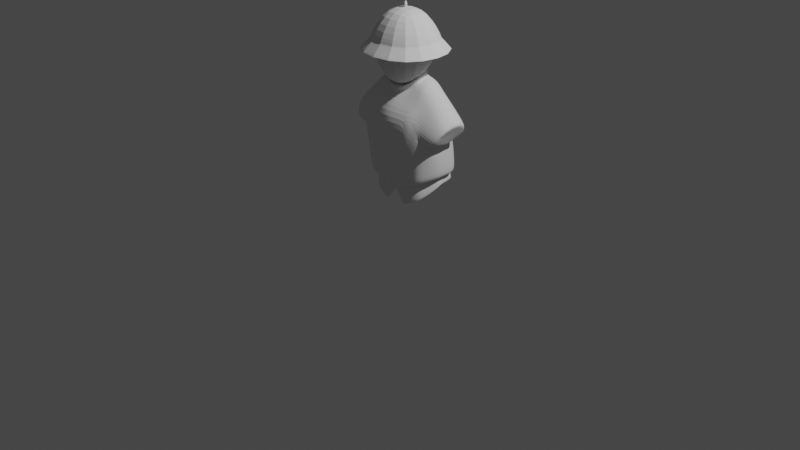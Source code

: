 # Source: blend.blend  (saved by Blender 3.3.6; exported with 4.5.12 LTS)
import bpy
from mathutils import Matrix  # noqa: F401  (used for matrix-valued properties, if any)

bpy.ops.wm.read_factory_settings(use_empty=True)
scene = bpy.context.scene
scene.name = 'Scene'

# ---- collections
col_collection = bpy.data.collections.new('Collection'); scene.collection.children.link(col_collection)

# ---- world
world_world = bpy.data.worlds.new('World'); scene.world = world_world
world_world.use_nodes = True; world_world.node_tree.nodes.clear()
_N = world_world.node_tree.nodes; _L = world_world.node_tree.links
n0 = _N.new('ShaderNodeOutputWorld'); n0.name = 'World Output'; n0.location = (300, 300)
n1 = _N.new('ShaderNodeBackground'); n1.name = 'Background'; n1.location = (10, 300)
n1.inputs[0].default_value = (0.05088, 0.05088, 0.05088, 1.0)
_L.new(n1.outputs[0], n0.inputs[0])
n0.is_active_output = True
world_world.color = (0.05088, 0.05088, 0.05088)
world_world.use_sun_shadow = False
world_world.sun_shadow_jitter_overblur = 0.0

# ---- cameras
cam_camera = bpy.data.cameras.new('Camera')
cam_camera.clip_end = 100.0
cam_camera.ortho_scale = 7.314

# ---- lights
light_light = bpy.data.lights.new('Light', 'POINT')
light_light.transmission_factor = 0.0
light_light.energy = 1000.0
light_light.shadow_soft_size = 0.1
light_light.shadow_maximum_resolution = 0.006
light_light.use_absolute_resolution = True

# ---- meshes
me_cube_001 = bpy.data.meshes.new('Cube.001')
me_cube_001.from_pydata([(-0.3799, -0.2821, 1.858), (-0.1865, -0.09578, 2.18), (-0.3799, 0.4499, 1.858), (-0.1865, 0.2636, 2.18), (0.3799, -0.2821, 1.858), (0.1865, -0.09578, 2.18), (0.3799, 0.4499, 1.858), (0.1865, 0.2636, 2.18), (-0.345, -0.2485, 1.876), (-0.345, 0.4163, 1.876), (0.345, -0.2485, 1.876), (0.345, 0.4163, 1.876), (-0.4907, -0.3889, 1.741), (-0.4907, 0.5567, 1.741), (0.4907, -0.3889, 1.741), (0.4907, 0.5567, 1.741), (-0.4542, -0.3537, 1.76), (-0.4542, 0.5215, 1.76), (0.4542, -0.3537, 1.76), (0.4542, 0.5215, 1.76), (-0.2287, -0.1542, 1.516), (-0.2503, -0.1572, 2.044), (-0.2287, 0.3242, 1.587), (-0.3562, 0.4271, 1.74), (0.2287, -0.1542, 1.516), (0.3562, -0.2618, 1.74), (0.2287, 0.3242, 1.587), (0.3562, 0.4271, 1.74), (-0.1768, 0.1978, 1.48), (-0.1241, -0.0383, 1.398), (-0.3562, -0.2618, 1.74), (-0.2503, 0.325, 2.044), (0.1768, 0.1978, 1.48), (0.2503, 0.325, 2.044), (0.1241, -0.0383, 1.398), (0.2503, -0.1572, 2.044)], [], [(0, 1, 3, 2), (2, 3, 7, 6), (6, 7, 5, 4), (4, 5, 1, 0), (7, 3, 1, 5), (6, 4, 10, 11), (4, 0, 8, 10), (2, 6, 11, 9), (0, 2, 9, 8), (11, 10, 14, 15), (8, 9, 13, 12), (10, 8, 12, 14), (9, 11, 15, 13), (12, 13, 17, 16), (14, 12, 16, 18), (13, 15, 19, 17), (15, 14, 18, 19), (20, 30, 23, 22), (22, 23, 27, 26), (26, 27, 25, 24), (24, 25, 30, 20), (28, 32, 34, 29), (33, 31, 21, 35), (20, 22, 28, 29), (23, 30, 21, 31), (22, 26, 32, 28), (27, 23, 31, 33), (26, 24, 34, 32), (25, 27, 33, 35), (24, 20, 29, 34), (30, 25, 35, 21)])
_uv = me_cube_001.uv_layers.new(name='UVMap')
_uv.uv.foreach_set('vector', [0.2111, 0.7629, 0.105, 0.7101, 0.105, 0.6082, 0.2111, 0.5554, 0.0, 0.5554, 0.105, 0.6102, 0.105, 0.7159, 0.0, 0.7707, 0.3752, 0.7892, 0.2692, 0.7364, 0.2692, 0.6345, 0.3752, 0.5817, 0.6411, 0.3325, 0.7466, 0.3873, 0.7466, 0.493, 0.6411, 0.5478, 0.8201, 0.1949, 0.8201, 0.3006, 0.7181, 0.3006, 0.7181, 0.1949, 0.09569, 0.9778, 0.09569, 0.7707, 0.105, 0.7799, 0.105, 0.968, 0.9744, 0.9581, 0.9744, 0.7427, 0.9852, 0.7526, 0.9852, 0.9482, 0.08418, 0.9861, 0.08418, 0.7707, 0.09386, 0.7806, 0.09386, 0.9762, 0.9852, 0.9498, 0.9852, 0.7427, 0.9945, 0.7526, 0.9945, 0.9407, 0.9263, 0.5607, 0.9263, 0.3723, 0.9787, 0.3325, 0.9787, 0.6005, 0.9183, 0.2283, 0.9183, 0.0398, 0.9707, 0.0, 0.9707, 0.2681, 0.2692, 0.3538, 0.2692, 0.5494, 0.2156, 0.5907, 0.2156, 0.3125, 0.267, 0.632, 0.267, 0.8276, 0.2156, 0.8689, 0.2156, 0.5907, 0.982, 0.2675, 0.982, 0.0, 0.9917, 0.01035, 0.9917, 0.258, 0.9707, 0.2782, 0.9707, 0.0, 0.982, 0.01036, 0.982, 0.2678, 0.9787, 0.6005, 0.9787, 0.3223, 0.9888, 0.3327, 0.9888, 0.5901, 0.9888, 0.5899, 0.9888, 0.3223, 0.9985, 0.3319, 0.9985, 0.5795, 0.7755, 0.5783, 0.8485, 0.5478, 0.8485, 0.7427, 0.793, 0.7142, 0.5252, 0.5117, 0.4786, 0.5478, 0.4786, 0.3459, 0.5252, 0.382, 0.772, 0.02849, 0.8275, 0.0, 0.8275, 0.1949, 0.7545, 0.1644, 0.6928, 0.7136, 0.6233, 0.7497, 0.6233, 0.5478, 0.6928, 0.5839, 0.5713, 0.4969, 0.5713, 0.3967, 0.6411, 0.3967, 0.6411, 0.4969, 0.6155, 0.7125, 0.6155, 0.8544, 0.4786, 0.8544, 0.4786, 0.7125, 0.7755, 0.5783, 0.793, 0.7142, 0.7591, 0.6783, 0.7391, 0.6108, 0.8355, 0.5277, 0.8355, 0.3325, 0.9263, 0.3621, 0.9263, 0.4988, 0.5252, 0.5117, 0.5252, 0.382, 0.5713, 0.3967, 0.5713, 0.4969, 0.3752, 0.7836, 0.3752, 0.5817, 0.4657, 0.6117, 0.4657, 0.7536, 0.772, 0.02849, 0.7545, 0.1644, 0.7181, 0.1319, 0.7381, 0.06439, 0.8275, 0.1953, 0.8275, 0.0, 0.9183, 0.02893, 0.9183, 0.1656, 0.6928, 0.7136, 0.6928, 0.5839, 0.7391, 0.5987, 0.7391, 0.6989, 0.7466, 0.5344, 0.7466, 0.3325, 0.8355, 0.3625, 0.8355, 0.5044])
me_cube_001.update()
me_cylinder_002 = bpy.data.meshes.new('Cylinder.002')
me_cylinder_002.from_pydata([(0.3013, 0.1127, 0.615), (0.04682, -0.06157, 0.432), (0.2584, 0.03391, 0.5682), (0.2126, -0.03449, 0.5235), (0.07134, -0.1273, 0.5173), (0.4394, 0.08445, 0.6331), (0.3153, -0.09588, 0.5955), (0.3724, -0.04559, 0.608), (0.112, 0.4581, 0.563), (0.3054, 0.1821, 0.6545), (0.2155, 0.4251, 0.6127), (0.2849, 0.3191, 0.6455), (0.4341, 0.2305, 0.6357), (0.1503, 0.4922, 0.6138), (0.4065, 0.381, 0.6241), (0.2802, 0.4773, 0.6122), (0.3578, 0.4047, 0.793), (0.4192, 0.266, 0.7906), (0.2744, 0.473, 0.7624), (0.1409, 0.4899, 0.7315), (0.331, -0.1013, 0.7349), (0.09265, -0.1479, 0.6512), (0.3813, -0.05016, 0.7639), (0.4451, 0.06365, 0.7864), (0.323, 0.3923, 0.9508), (0.2631, 0.4597, 0.8674), (0.134, 0.4894, 0.8644), (0.3056, -0.1311, 0.8315), (0.1093, -0.1758, 0.8157), (0.373, -0.0868, 0.8465), (0.325, 0.3943, 1.108), (0.2253, 0.4534, 1.114), (0.1334, 0.4894, 0.9995), (0.2933, -0.1455, 0.9615), (0.1134, -0.188, 0.9549), (0.3804, -0.1059, 0.9557), (0.2744, 0.1161, 1.476), (0.2968, -0.1191, 1.17), (0.2771, 0.03845, 1.435), (0.2824, -0.0298, 1.314), (0.2135, -0.1654, 1.174), (0.2198, 0.09918, 1.488), (0.185, -0.04888, 1.324), (0.218, 0.0274, 1.422), (0.2194, 0.1993, 1.508), (0.1916, 0.4188, 1.31), (0.2007, 0.2815, 1.468), (0.1831, 0.3508, 1.405), (0.2691, 0.3603, 1.299), (0.2721, 0.1954, 1.491), (0.2726, 0.308, 1.38), (0.2715, 0.2632, 1.444), (0.0, -0.1992, 0.9678), (0.0, -0.1259, 0.5138), (0.0, -0.1618, 0.6312), (0.0, -0.1868, 0.8012), (0.0, -0.04058, 0.4102), (0.0, 0.4912, 0.7342), (0.0, 0.4894, 0.8358), (0.0, 0.461, 0.5479), (0.0, 0.4928, 0.6142), (0.0, 0.4894, 0.9818), (0.4324, 0.23, 0.4984), (0.4159, 0.3693, 0.4952), (0.2826, 0.4795, 0.4984), (0.158, 0.495, 0.4852), (0.02851, -0.09188, 0.3223), (0.2819, -0.09818, 0.4466), (0.36, -0.04382, 0.4722), (0.4317, 0.1096, 0.4984), (0.0, 0.4944, 0.48), (0.3765, 0.3109, 0.9541), (0.4109, -0.002316, 0.8508), (0.2034, -0.114, 0.5457), (0.1222, -0.05687, 0.4711), (0.2258, -0.1283, 0.6828), (0.215, -0.1633, 0.8273), (0.2087, -0.1726, 0.9517), (0.1647, -0.1036, 0.4044), (0.1316, 0.4894, 1.114), (0.116, -0.194, 1.177), (0.1805, 0.06051, 1.477), (0.1198, -0.05785, 1.332), (0.1787, 0.0274, 1.422), (0.1805, 0.2188, 1.521), (0.1202, 0.4611, 1.302), (0.1339, 0.2862, 1.477), (0.1213, 0.3877, 1.413), (0.0, 0.4894, 1.114), (0.0, -0.2193, 1.177), (0.0, 0.4611, 1.304), (0.0, 0.302, 1.492), (0.0, 0.392, 1.413), (0.5979, 0.04797, 1.094), (0.6109, 0.1209, 1.12), (0.58, 0.007672, 1.059), (0.5493, -0.02765, 1.003), (0.6095, 0.1944, 1.12), (0.597, 0.2562, 1.098), (0.5816, 0.2939, 1.07), (0.5506, 0.3297, 1.014), (0.5252, 0.01031, 0.9433), (0.5179, 0.2373, 0.9433), (0.511, 0.1788, 0.9129), (0.5114, 0.08231, 0.9073), (0.0, -0.06522, 1.365), (0.1024, 0.01629, 1.399), (0.4195, 0.1614, 0.4133), (0.1235, -0.068, 0.1676), (0.3738, 0.05251, 0.334), (0.3209, -0.0314, 0.2807), (0.2026, 0.5279, 0.3625), (0.4137, 0.2168, 0.4386), (0.3247, 0.4592, 0.4173), (0.3872, 0.3249, 0.4303), (0.0, 0.5587, 0.338), (0.2162, -0.06651, 0.2172), (0.359, 0.1402, 0.4105), (0.1011, -0.02186, 0.266), (0.3114, 0.05909, 0.3608), (0.2648, -0.006341, 0.3165), (0.1736, 0.4573, 0.3561), (0.367, 0.1734, 0.4476), (0.281, 0.4271, 0.4077), (0.3342, 0.3171, 0.4326), (0.0841, -0.03337, 0.2289), (0.0, 0.4737, 0.3432), (0.173, -0.02121, 0.266), (0.3441, 0.04053, 1.374), (0.3205, 0.3565, 1.25), (0.3443, 0.1167, 1.426), (0.3622, -0.0838, 1.13), (0.3324, 0.305, 1.332), (0.3418, -0.02693, 1.265), (0.3411, 0.1943, 1.426), (0.3365, 0.2609, 1.387), (0.2149, 0.02185, 1.552), (0.2149, 0.2547, 1.613), (0.0, 0.3104, 1.58), (0.0, -0.07695, 1.435), (0.1062, -0.06764, 1.444), (0.1559, 0.07176, 1.483), (0.1559, 0.1643, 1.55), (5.754e-18, 0.1804, 1.561), (5.754e-18, 0.0009386, 1.432), (0.1025, 0.007705, 1.437), (0.6137, 0.03071, 1.122), (0.6289, 0.1155, 1.152), (0.5917, -0.01837, 1.08), (0.557, -0.05835, 1.016), (0.6273, 0.2008, 1.151), (0.6128, 0.2727, 1.126), (0.5936, 0.3194, 1.092), (0.5509, 0.3685, 1.015), (0.5268, -0.08005, 0.9433), (0.5029, 0.3188, 0.9433), (0.4052, 0.1933, 0.9207), (0.4055, 0.06772, 0.9164), (-0.3013, 0.1127, 0.615), (-0.04682, -0.06157, 0.432), (-0.2584, 0.03391, 0.5682), (-0.2126, -0.03449, 0.5235), (-0.07134, -0.1273, 0.5173), (-0.4394, 0.08445, 0.6331), (-0.3153, -0.09588, 0.5955), (-0.3724, -0.04559, 0.608), (-0.112, 0.4581, 0.563), (-0.3054, 0.1821, 0.6545), (-0.2155, 0.4251, 0.6127), (-0.2849, 0.3191, 0.6455), (-0.4341, 0.2305, 0.6357), (-0.1503, 0.4922, 0.6138), (-0.4065, 0.381, 0.6241), (-0.2802, 0.4773, 0.6122), (-0.3578, 0.4047, 0.793), (-0.4192, 0.266, 0.7906), (-0.2744, 0.473, 0.7624), (-0.1409, 0.4899, 0.7315), (-0.331, -0.1013, 0.7349), (-0.09265, -0.1479, 0.6512), (-0.3813, -0.05016, 0.7639), (-0.4451, 0.06365, 0.7864), (-0.323, 0.3923, 0.9508), (-0.2631, 0.4597, 0.8674), (-0.134, 0.4894, 0.8644), (-0.3056, -0.1311, 0.8315), (-0.1093, -0.1758, 0.8157), (-0.373, -0.0868, 0.8465), (-0.325, 0.3943, 1.108), (-0.2253, 0.4534, 1.114), (-0.1334, 0.4894, 0.9995), (-0.2933, -0.1455, 0.9615), (-0.1134, -0.188, 0.9549), (-0.3804, -0.1059, 0.9557), (-0.2744, 0.1161, 1.476), (-0.2968, -0.1191, 1.17), (-0.2771, 0.03845, 1.435), (-0.2824, -0.0298, 1.314), (-0.2135, -0.1654, 1.174), (-0.2198, 0.09918, 1.488), (-0.185, -0.04888, 1.324), (-0.218, 0.0274, 1.422), (-0.2194, 0.1993, 1.508), (-0.1916, 0.4188, 1.31), (-0.2007, 0.2815, 1.468), (-0.1831, 0.3508, 1.405), (-0.2691, 0.3603, 1.299), (-0.2721, 0.1954, 1.491), (-0.2726, 0.308, 1.38), (-0.2715, 0.2632, 1.444), (-0.4324, 0.23, 0.4984), (-0.4159, 0.3693, 0.4952), (-0.2826, 0.4795, 0.4984), (-0.158, 0.495, 0.4852), (-0.02851, -0.09188, 0.3223), (-0.2819, -0.09818, 0.4466), (-0.36, -0.04382, 0.4722), (-0.4317, 0.1096, 0.4984), (-0.3765, 0.3109, 0.9541), (-0.4109, -0.002316, 0.8508), (-0.2034, -0.114, 0.5457), (-0.1222, -0.05687, 0.4711), (-0.2258, -0.1283, 0.6828), (-0.215, -0.1633, 0.8273), (-0.2087, -0.1726, 0.9517), (-0.1647, -0.1036, 0.4044), (-0.1316, 0.4894, 1.114), (-0.116, -0.194, 1.177), (-0.1805, 0.06051, 1.477), (-0.1198, -0.05785, 1.332), (-0.1787, 0.0274, 1.422), (-0.1805, 0.2188, 1.521), (-0.1202, 0.4611, 1.302), (-0.1339, 0.2862, 1.477), (-0.1213, 0.3877, 1.413), (-0.5979, 0.04797, 1.094), (-0.6109, 0.1209, 1.12), (-0.58, 0.007672, 1.059), (-0.5493, -0.02765, 1.003), (-0.6095, 0.1944, 1.12), (-0.597, 0.2562, 1.098), (-0.5816, 0.2939, 1.07), (-0.5506, 0.3297, 1.014), (-0.5252, 0.01031, 0.9433), (-0.5179, 0.2373, 0.9433), (-0.511, 0.1788, 0.9129), (-0.5114, 0.08231, 0.9073), (-0.1024, 0.01629, 1.399), (-0.4195, 0.1614, 0.4133), (-0.1235, -0.068, 0.1676), (-0.3738, 0.05251, 0.334), (-0.3209, -0.0314, 0.2807), (-0.2026, 0.5279, 0.3625), (-0.4137, 0.2168, 0.4386), (-0.3247, 0.4592, 0.4173), (-0.3872, 0.3249, 0.4303), (-0.2162, -0.06651, 0.2172), (-0.359, 0.1402, 0.4105), (-0.1011, -0.02186, 0.266), (-0.3114, 0.05909, 0.3608), (-0.2648, -0.006341, 0.3165), (-0.1736, 0.4573, 0.3561), (-0.367, 0.1734, 0.4476), (-0.281, 0.4271, 0.4077), (-0.3342, 0.3171, 0.4326), (-0.0841, -0.03337, 0.2289), (-0.173, -0.02121, 0.266), (-0.3441, 0.04053, 1.374), (-0.3205, 0.3565, 1.25), (-0.3443, 0.1167, 1.426), (-0.3622, -0.0838, 1.13), (-0.3324, 0.305, 1.332), (-0.3418, -0.02693, 1.265), (-0.3411, 0.1943, 1.426), (-0.3365, 0.2609, 1.387), (-0.2149, 0.02185, 1.552), (-0.2149, 0.2547, 1.613), (-0.1062, -0.06764, 1.444), (-0.1559, 0.07176, 1.483), (-0.1559, 0.1643, 1.55), (-0.1025, 0.007705, 1.437), (-0.6137, 0.03071, 1.122), (-0.6289, 0.1155, 1.152), (-0.5917, -0.01837, 1.08), (-0.557, -0.05835, 1.016), (-0.6273, 0.2008, 1.151), (-0.6128, 0.2727, 1.126), (-0.5936, 0.3194, 1.092), (-0.5509, 0.3685, 1.015), (-0.5268, -0.08005, 0.9433), (-0.5029, 0.3188, 0.9433), (-0.4052, 0.1933, 0.9207), (-0.4055, 0.06772, 0.9164)], [], [(66, 4, 53), (62, 12, 5, 69), (12, 14, 16, 17), (62, 9, 11, 63), (63, 11, 10, 64), (64, 10, 8, 65), (78, 74, 3, 67), (67, 3, 2, 68), (68, 2, 0, 69), (75, 20, 27, 76), (7, 5, 23, 22), (73, 6, 20, 75), (5, 12, 17, 23), (14, 15, 18, 16), (13, 60, 57, 19), (6, 7, 22, 20), (15, 13, 19, 18), (20, 22, 29, 27), (16, 18, 25, 24), (19, 57, 58, 26), (18, 19, 26, 25), (24, 25, 31, 30), (26, 58, 61, 32), (25, 26, 32, 31), (76, 27, 33, 77), (37, 40, 33), (27, 29, 35, 33), (30, 31, 45, 48), (36, 41, 43, 38), (38, 43, 42, 39), (39, 42, 40, 37), (44, 49, 51, 46), (46, 51, 50, 47), (47, 50, 48, 45), (44, 41, 36, 49), (54, 53, 4, 21), (55, 54, 21, 28), (52, 55, 28, 34), (70, 60, 13, 65), (59, 70, 65, 8), (7, 68, 69, 5), (6, 67, 68, 7), (73, 78, 67, 6), (15, 64, 65, 13), (14, 63, 64, 15), (12, 62, 63, 14), (9, 62, 69, 0), (1, 66, 56), (23, 72, 29, 22), (17, 16, 24, 71), (35, 29, 72), (24, 30, 71), (71, 30, 155, 156), (36, 38, 128, 130), (39, 37, 131, 133), (30, 129, 153, 155), (38, 39, 133, 128), (49, 36, 130, 134), (48, 50, 132, 129), (50, 51, 135, 132), (51, 49, 134, 135), (72, 157, 35), (37, 35, 131), (72, 23, 157), (23, 17, 156, 157), (71, 156, 17), (4, 66, 78, 73), (28, 76, 77, 34), (4, 73, 75, 21), (21, 75, 76, 28), (66, 1, 74, 78), (33, 40, 77), (77, 40, 80, 34), (41, 44, 84, 81), (44, 46, 86, 84), (47, 45, 85, 87), (46, 47, 87, 86), (40, 42, 82, 80), (45, 31, 79, 85), (31, 32, 79), (42, 43, 83, 82), (43, 41, 81, 83), (61, 88, 79, 32), (86, 87, 92, 91), (85, 79, 88, 90), (87, 85, 90, 92), (80, 89, 52, 34), (89, 105, 229, 227), (86, 91, 84), (82, 83, 106, 105), (83, 81, 106), (9, 0, 107, 112), (0, 2, 109, 107), (8, 10, 113, 111), (2, 3, 110, 109), (10, 11, 114, 113), (3, 74, 116, 110), (11, 9, 112, 114), (59, 8, 111, 115), (1, 56, 108), (74, 1, 108, 116), (114, 112, 122, 124), (112, 107, 117, 122), (109, 110, 120, 119), (113, 114, 124, 123), (108, 125, 118), (107, 109, 119, 117), (111, 113, 123, 121), (116, 108, 118, 127), (115, 111, 121, 126), (110, 116, 127, 120), (129, 30, 48), (131, 35, 154, 149), (132, 135, 151, 152), (128, 133, 148, 146), (130, 128, 146, 147), (135, 134, 150, 151), (134, 130, 147, 150), (133, 131, 149, 148), (129, 132, 152, 153), (108, 56, 125), (66, 53, 56), (33, 35, 37), (106, 81, 136, 140), (81, 84, 137, 136), (84, 91, 138, 137), (105, 106, 140, 139), (140, 136, 141, 145), (137, 138, 143, 142), (139, 140, 145, 144), (136, 137, 142, 141), (157, 154, 35), (93, 95, 96, 101, 102, 100, 99, 98, 97, 94), (103, 102, 101, 104), (93, 94, 147, 146), (95, 93, 146, 148), (96, 95, 148, 149), (97, 98, 151, 150), (98, 99, 152, 151), (99, 100, 153, 152), (94, 97, 150, 147), (101, 96, 149, 154), (100, 102, 155, 153), (103, 104, 157, 156), (104, 101, 154, 157), (102, 103, 156, 155), (214, 53, 162), (210, 217, 163, 170), (170, 175, 174, 172), (210, 211, 169, 167), (211, 212, 168, 169), (212, 213, 166, 168), (225, 215, 161, 221), (215, 216, 160, 161), (216, 217, 158, 160), (222, 223, 185, 178), (165, 180, 181, 163), (220, 222, 178, 164), (163, 181, 175, 170), (172, 174, 176, 173), (171, 177, 57, 60), (164, 178, 180, 165), (173, 176, 177, 171), (178, 185, 187, 180), (174, 182, 183, 176), (177, 184, 58, 57), (176, 183, 184, 177), (182, 188, 189, 183), (184, 190, 61, 58), (183, 189, 190, 184), (223, 224, 191, 185), (195, 191, 198), (185, 191, 193, 187), (188, 206, 203, 189), (194, 196, 201, 199), (196, 197, 200, 201), (197, 195, 198, 200), (202, 204, 209, 207), (204, 205, 208, 209), (205, 203, 206, 208), (202, 207, 194, 199), (54, 179, 162, 53), (55, 186, 179, 54), (52, 192, 186, 55), (70, 213, 171, 60), (59, 166, 213, 70), (165, 163, 217, 216), (164, 165, 216, 215), (220, 164, 215, 225), (173, 171, 213, 212), (172, 173, 212, 211), (170, 172, 211, 210), (167, 158, 217, 210), (159, 56, 214), (181, 180, 187, 219), (175, 218, 182, 174), (193, 219, 187), (182, 218, 188), (218, 291, 290, 188), (194, 269, 267, 196), (197, 272, 270, 195), (188, 290, 288, 268), (196, 267, 272, 197), (207, 273, 269, 194), (206, 268, 271, 208), (208, 271, 274, 209), (209, 274, 273, 207), (219, 193, 292), (195, 270, 193), (219, 292, 181), (181, 292, 291, 175), (218, 175, 291), (162, 220, 225, 214), (186, 192, 224, 223), (162, 179, 222, 220), (179, 186, 223, 222), (214, 225, 221, 159), (191, 224, 198), (224, 192, 227, 198), (199, 228, 231, 202), (202, 231, 233, 204), (205, 234, 232, 203), (204, 233, 234, 205), (198, 227, 229, 200), (203, 232, 226, 189), (189, 226, 190), (200, 229, 230, 201), (201, 230, 228, 199), (61, 190, 226, 88), (233, 91, 92, 234), (232, 90, 88, 226), (234, 92, 90, 232), (227, 192, 52, 89), (233, 231, 91), (229, 105, 247, 230), (230, 247, 228), (167, 253, 248, 158), (158, 248, 250, 160), (166, 252, 254, 168), (160, 250, 251, 161), (168, 254, 255, 169), (161, 251, 256, 221), (169, 255, 253, 167), (59, 115, 252, 166), (159, 249, 56), (221, 256, 249, 159), (255, 264, 262, 253), (253, 262, 257, 248), (250, 259, 260, 251), (254, 263, 264, 255), (249, 258, 265), (248, 257, 259, 250), (252, 261, 263, 254), (256, 266, 258, 249), (115, 126, 261, 252), (251, 260, 266, 256), (268, 206, 188), (270, 284, 289, 193), (271, 287, 286, 274), (267, 281, 283, 272), (269, 282, 281, 267), (274, 286, 285, 273), (273, 285, 282, 269), (272, 283, 284, 270), (268, 288, 287, 271), (249, 265, 56), (214, 56, 53), (191, 195, 193), (247, 277, 275, 228), (228, 275, 276, 231), (231, 276, 138, 91), (105, 139, 277, 247), (277, 280, 278, 275), (276, 279, 143, 138), (139, 144, 280, 277), (275, 278, 279, 276), (292, 193, 289), (235, 236, 239, 240, 241, 242, 244, 243, 238, 237), (245, 246, 243, 244), (235, 281, 282, 236), (237, 283, 281, 235), (238, 284, 283, 237), (239, 285, 286, 240), (240, 286, 287, 241), (241, 287, 288, 242), (236, 282, 285, 239), (243, 289, 284, 238), (242, 288, 290, 244), (245, 291, 292, 246), (246, 292, 289, 243), (244, 290, 291, 245), (141, 142, 143, 279, 278, 280, 144, 145), (82, 105, 89, 80)])
_uv = me_cylinder_002.uv_layers.new(name='UVMap')
_uv.uv.foreach_set('vector', [0.259, 0.5596, 0.1975, 0.5985, 0.1998, 0.5735, 0.5116, 0.4643, 0.4911, 0.5061, 0.4481, 0.5022, 0.4768, 0.4631, 0.4911, 0.5061, 0.5423, 0.5114, 0.5346, 0.576, 0.4818, 0.5579, 0.909, 0.9352, 0.8377, 0.9495, 0.8384, 0.8966, 0.9081, 0.8817, 0.9081, 0.8817, 0.8384, 0.8966, 0.8417, 0.853, 0.8908, 0.8341, 0.6862, 0.4631, 0.723, 0.4911, 0.689, 0.5196, 0.664, 0.5004, 0.9036, 0.5076, 0.9388, 0.5111, 0.932, 0.5546, 0.8844, 0.5561, 0.8844, 0.5561, 0.932, 0.5546, 0.9441, 0.5886, 0.8811, 0.5959, 0.8811, 0.5959, 0.9441, 0.5886, 0.9593, 0.6235, 0.8993, 0.6492, 0.1511, 0.6773, 0.143, 0.7263, 0.11, 0.7274, 0.1039, 0.69, 0.1906, 0.7305, 0.2175, 0.7795, 0.1714, 0.8016, 0.1481, 0.7569, 0.1915, 0.6509, 0.1815, 0.7004, 0.143, 0.7263, 0.1511, 0.6773, 0.4481, 0.5022, 0.4911, 0.5061, 0.4818, 0.5579, 0.4183, 0.5476, 0.5423, 0.5114, 0.5987, 0.5412, 0.5766, 0.5887, 0.5346, 0.576, 0.6362, 0.187, 0.6364, 0.1219, 0.6693, 0.1213, 0.6682, 0.1823, 0.1815, 0.7004, 0.1906, 0.7305, 0.1481, 0.7569, 0.143, 0.7263, 0.632, 0.2431, 0.6362, 0.187, 0.6682, 0.1823, 0.6725, 0.2398, 0.143, 0.7263, 0.1481, 0.7569, 0.1167, 0.7606, 0.11, 0.7274, 0.5346, 0.576, 0.5766, 0.5887, 0.5597, 0.6237, 0.5152, 0.6332, 0.6682, 0.1823, 0.6693, 0.1213, 0.697, 0.1208, 0.7049, 0.1786, 0.5766, 0.5887, 0.6143, 0.6135, 0.596, 0.656, 0.5597, 0.6237, 0.5152, 0.6332, 0.5597, 0.6237, 0.5295, 0.709, 0.4922, 0.6811, 0.7049, 0.1786, 0.697, 0.1208, 0.7374, 0.12, 0.7423, 0.1777, 0.5597, 0.6237, 0.596, 0.656, 0.5763, 0.6977, 0.5295, 0.709, 0.1039, 0.69, 0.11, 0.7274, 0.07199, 0.7408, 0.06866, 0.7054, 0.02378, 0.7786, 0.01191, 0.7424, 0.07199, 0.7408, 0.11, 0.7274, 0.1167, 0.7606, 0.0827, 0.7767, 0.07199, 0.7408, 0.4922, 0.6811, 0.5295, 0.709, 0.4979, 0.7773, 0.466, 0.7536, 0.1199, 0.3999, 0.115, 0.376, 0.1477, 0.3593, 0.1527, 0.3853, 0.1527, 0.3853, 0.1477, 0.3593, 0.1829, 0.3265, 0.1982, 0.3658, 0.1982, 0.3658, 0.1829, 0.3265, 0.2513, 0.3071, 0.2556, 0.3449, 0.3992, 0.8285, 0.3895, 0.8096, 0.4161, 0.7963, 0.4329, 0.8218, 0.4329, 0.8218, 0.4161, 0.7963, 0.4383, 0.7769, 0.466, 0.8079, 0.466, 0.8079, 0.4383, 0.7769, 0.466, 0.7536, 0.4979, 0.7773, 0.08514, 0.3903, 0.115, 0.376, 0.1199, 0.3999, 0.09974, 0.4085, 0.1593, 0.5855, 0.1998, 0.5735, 0.1975, 0.5985, 0.1563, 0.6231, 0.1078, 0.6075, 0.1593, 0.5855, 0.1563, 0.6231, 0.1052, 0.6495, 0.06046, 0.6311, 0.1078, 0.6075, 0.1052, 0.6495, 0.06515, 0.6703, 0.5996, 0.1225, 0.6364, 0.1219, 0.6362, 0.187, 0.6012, 0.1909, 0.6702, 0.5561, 0.6433, 0.5521, 0.664, 0.5004, 0.689, 0.5196, 0.1906, 0.7305, 0.2272, 0.7056, 0.2598, 0.7604, 0.2175, 0.7795, 0.1815, 0.7004, 0.2207, 0.6654, 0.2272, 0.7056, 0.1906, 0.7305, 0.1915, 0.6509, 0.2322, 0.6174, 0.2207, 0.6654, 0.1815, 0.7004, 0.632, 0.2431, 0.601, 0.2447, 0.6012, 0.1909, 0.6362, 0.187, 0.5423, 0.5114, 0.5559, 0.4693, 0.6156, 0.5056, 0.5987, 0.5412, 0.4911, 0.5061, 0.5116, 0.4643, 0.5559, 0.4693, 0.5423, 0.5114, 0.8377, 0.9495, 0.909, 0.9352, 0.909, 0.9807, 0.8515, 0.9751, 0.9482, 0.4777, 0.9221, 0.4486, 0.9593, 0.4612, 0.1714, 0.8016, 0.1374, 0.7886, 0.1167, 0.7606, 0.1481, 0.7569, 0.4818, 0.5579, 0.5346, 0.576, 0.5152, 0.6332, 0.4798, 0.6196, 0.0827, 0.7767, 0.1167, 0.7606, 0.1374, 0.7886, 0.5152, 0.6332, 0.4922, 0.6811, 0.4798, 0.6196, 0.1825, 0.8868, 0.1888, 0.955, 0.1304, 0.8726, 0.1804, 0.8456, 0.1199, 0.3999, 0.1527, 0.3853, 0.1784, 0.405, 0.1475, 0.4201, 0.1982, 0.3658, 0.2556, 0.3449, 0.2676, 0.3705, 0.2192, 0.3842, 0.1888, 0.955, 0.1844, 0.9851, 0.1028, 0.8996, 0.1304, 0.8726, 0.1527, 0.3853, 0.1982, 0.3658, 0.2192, 0.3842, 0.1784, 0.405, 0.3895, 0.8096, 0.3658, 0.8085, 0.361, 0.7703, 0.384, 0.7722, 0.466, 0.7536, 0.4383, 0.7769, 0.4318, 0.7468, 0.4613, 0.7253, 0.4383, 0.7769, 0.4161, 0.7963, 0.4101, 0.7621, 0.4318, 0.7468, 0.4161, 0.7963, 0.3895, 0.8096, 0.384, 0.7722, 0.4101, 0.7621, 0.397, 0.5753, 0.4087, 0.5977, 0.358, 0.614, 0.2556, 0.3449, 0.3157, 0.356, 0.2676, 0.3705, 0.397, 0.5753, 0.4183, 0.5476, 0.4087, 0.5977, 0.4183, 0.5476, 0.4818, 0.5579, 0.4445, 0.6006, 0.4087, 0.5977, 0.4798, 0.6196, 0.4445, 0.6006, 0.4818, 0.5579, 0.1975, 0.5985, 0.259, 0.5596, 0.2322, 0.6174, 0.1915, 0.6509, 0.1052, 0.6495, 0.1039, 0.69, 0.06866, 0.7054, 0.06515, 0.6703, 0.1975, 0.5985, 0.1915, 0.6509, 0.1511, 0.6773, 0.1563, 0.6231, 0.1563, 0.6231, 0.1511, 0.6773, 0.1039, 0.69, 0.1052, 0.6495, 0.9221, 0.4486, 0.9482, 0.4777, 0.9388, 0.5111, 0.9036, 0.5076, 0.07199, 0.7408, 0.01191, 0.7424, 0.06866, 0.7054, 0.06866, 0.7054, 0.01191, 0.7424, 0.00496, 0.7044, 0.06515, 0.6703, 0.115, 0.376, 0.08514, 0.3903, 0.07011, 0.3789, 0.12, 0.3548, 0.3992, 0.8285, 0.4329, 0.8218, 0.4451, 0.8418, 0.4111, 0.8427, 0.466, 0.8079, 0.4979, 0.7773, 0.5263, 0.7937, 0.4886, 0.8265, 0.4329, 0.8218, 0.466, 0.8079, 0.4886, 0.8265, 0.4451, 0.8418, 0.2513, 0.3071, 0.1829, 0.3265, 0.1715, 0.3007, 0.24, 0.2658, 0.4979, 0.7773, 0.5295, 0.709, 0.5598, 0.7334, 0.5263, 0.7937, 0.5295, 0.709, 0.5763, 0.6977, 0.5598, 0.7334, 0.1829, 0.3265, 0.1477, 0.3593, 0.1405, 0.344, 0.1715, 0.3007, 0.1477, 0.3593, 0.115, 0.376, 0.12, 0.3548, 0.1405, 0.344, 0.7374, 0.12, 0.774, 0.1194, 0.774, 0.1764, 0.7423, 0.1777, 0.5281, 0.03034, 0.5644, 0.05988, 0.5381, 0.09626, 0.4856, 0.06223, 0.5263, 0.7937, 0.5598, 0.7334, 0.5877, 0.7669, 0.5516, 0.8248, 0.5644, 0.05988, 0.5978, 0.09531, 0.5703, 0.1307, 0.5381, 0.09626, 0.00496, 0.7044, 0.0, 0.6599, 0.06046, 0.6311, 0.06515, 0.6703, 0.2252, 0.2173, 0.1439, 0.2566, 0.1276, 0.207, 0.1975, 0.1751, 0.5281, 0.03034, 0.4856, 0.06223, 0.5158, 0.0, 0.1715, 0.3007, 0.1405, 0.344, 0.1344, 0.3103, 0.1439, 0.2566, 0.1405, 0.344, 0.12, 0.3548, 0.1344, 0.3103, 0.8787, 0.2105, 0.8712, 0.2269, 0.7795, 0.2347, 0.785, 0.2186, 0.9422, 0.6706, 0.9258, 0.7058, 0.8541, 0.6972, 0.8831, 0.6511, 0.8637, 0.07257, 0.8638, 0.1136, 0.7769, 0.1234, 0.7759, 0.06665, 0.9258, 0.7058, 0.9129, 0.74, 0.8377, 0.7377, 0.8541, 0.6972, 0.8638, 0.1136, 0.8697, 0.1651, 0.7794, 0.1799, 0.7769, 0.1234, 0.9129, 0.74, 0.9201, 0.7831, 0.8433, 0.7897, 0.8377, 0.7377, 0.8697, 0.1651, 0.8787, 0.2105, 0.785, 0.2186, 0.7794, 0.1799, 0.8787, 0.03966, 0.8637, 0.07257, 0.7759, 0.06665, 0.8021, 0.0, 0.9301, 0.8161, 0.9422, 0.8322, 0.8564, 0.8297, 0.9201, 0.7831, 0.9301, 0.8161, 0.8564, 0.8297, 0.8433, 0.7897, 0.3518, 0.8908, 0.3686, 0.863, 0.3933, 0.8569, 0.3705, 0.8948, 0.3307, 0.9964, 0.3134, 0.9842, 0.3259, 0.9603, 0.3377, 0.9754, 0.2893, 0.936, 0.2773, 0.8946, 0.3052, 0.8872, 0.3137, 0.9217, 0.3406, 0.9298, 0.3518, 0.8908, 0.3705, 0.8948, 0.3628, 0.9313, 0.302, 0.8035, 0.3325, 0.8078, 0.3377, 0.8221, 0.3134, 0.9842, 0.2893, 0.936, 0.3137, 0.9217, 0.3259, 0.9603, 0.3668, 0.9751, 0.3406, 0.9298, 0.3628, 0.9313, 0.3933, 0.966, 0.2867, 0.8429, 0.302, 0.8035, 0.3377, 0.8221, 0.3176, 0.8456, 0.9441, 0.7385, 0.945, 0.6511, 0.9646, 0.664, 0.964, 0.739, 0.2773, 0.8946, 0.2867, 0.8429, 0.3176, 0.8456, 0.3052, 0.8872, 0.4613, 0.7253, 0.4922, 0.6811, 0.466, 0.7536, 0.2676, 0.3705, 0.3157, 0.356, 0.3388, 0.415, 0.3226, 0.4374, 0.4318, 0.7468, 0.4101, 0.7621, 0.3933, 0.6118, 0.4159, 0.6068, 0.1784, 0.405, 0.2192, 0.3842, 0.3045, 0.4628, 0.2867, 0.4819, 0.1475, 0.4201, 0.1784, 0.405, 0.2867, 0.4819, 0.2613, 0.5015, 0.4101, 0.7621, 0.384, 0.7722, 0.3657, 0.6148, 0.3933, 0.6118, 0.384, 0.7722, 0.361, 0.7703, 0.3406, 0.6136, 0.3657, 0.6148, 0.2192, 0.3842, 0.2676, 0.3705, 0.3226, 0.4374, 0.3045, 0.4628, 0.4613, 0.7253, 0.4318, 0.7468, 0.4159, 0.6068, 0.4505, 0.5945, 0.3346, 0.5034, 0.3346, 0.6078, 0.3242, 0.5321, 0.5132, 0.8569, 0.5132, 0.9316, 0.4877, 0.8882, 0.3084, 0.3177, 0.3157, 0.356, 0.2556, 0.3449, 0.9648, 0.8897, 0.9444, 0.9326, 0.9109, 0.942, 0.9331, 0.8759, 0.9444, 0.9326, 0.9663, 0.9723, 0.9441, 1.0, 0.9109, 0.942, 1.0, 0.01465, 0.9998, 0.09254, 0.9607, 0.0926, 0.9655, 0.0, 0.9663, 0.8341, 0.9648, 0.8897, 0.9331, 0.8759, 0.9551, 0.8341, 0.4257, 0.8569, 0.4257, 0.9244, 0.3952, 0.8978, 0.4027, 0.8635, 0.872, 0.4631, 0.8793, 0.5561, 0.8382, 0.5561, 0.8308, 0.4886, 0.7248, 0.5561, 0.7395, 0.5102, 0.7591, 0.5118, 0.756, 0.5561, 0.7916, 0.4631, 0.872, 0.4631, 0.8308, 0.4886, 0.7884, 0.4886, 0.8623, 0.3848, 0.9075, 0.3579, 0.9217, 0.4097, 0.9062, 0.2881, 0.9096, 0.3062, 0.9066, 0.332, 0.882, 0.3462, 0.8179, 0.318, 0.8081, 0.2812, 0.8313, 0.2649, 0.8484, 0.2595, 0.8707, 0.2596, 0.8916, 0.2689, 0.8272, 0.3339, 0.8179, 0.318, 0.882, 0.3462, 0.8532, 0.3479, 0.9062, 0.2881, 0.8916, 0.2689, 0.9004, 0.2576, 0.9174, 0.2799, 0.9096, 0.3062, 0.9062, 0.2881, 0.9174, 0.2799, 0.9217, 0.3019, 0.9066, 0.332, 0.9096, 0.3062, 0.9217, 0.3019, 0.9183, 0.3311, 0.8707, 0.2596, 0.8484, 0.2595, 0.8502, 0.2466, 0.8762, 0.2467, 0.8484, 0.2595, 0.8313, 0.2649, 0.8291, 0.2532, 0.8502, 0.2466, 0.8313, 0.2649, 0.8081, 0.2812, 0.7974, 0.2757, 0.8291, 0.2532, 0.8916, 0.2689, 0.8707, 0.2596, 0.8762, 0.2467, 0.9004, 0.2576, 0.882, 0.3462, 0.9066, 0.332, 0.9183, 0.3311, 0.9075, 0.3579, 0.8081, 0.2812, 0.8179, 0.318, 0.7953, 0.3122, 0.7974, 0.2757, 0.1381, 0.8289, 0.1446, 0.8035, 0.1888, 0.8134, 0.1804, 0.8456, 0.8532, 0.3479, 0.882, 0.3462, 0.9075, 0.3579, 0.8623, 0.3848, 0.1295, 0.851, 0.1381, 0.8289, 0.1804, 0.8456, 0.1304, 0.8726, 0.2598, 0.5399, 0.1998, 0.5735, 0.1996, 0.5491, 0.7727, 0.3174, 0.7673, 0.3626, 0.7171, 0.3672, 0.7234, 0.3126, 0.7234, 0.3126, 0.6713, 0.295, 0.6838, 0.2466, 0.7376, 0.2581, 0.6489, 0.7557, 0.6222, 0.7164, 0.693, 0.6771, 0.7205, 0.7167, 0.6222, 0.7164, 0.6174, 0.6461, 0.6705, 0.6306, 0.693, 0.6771, 0.6174, 0.6461, 0.6255, 0.6027, 0.6617, 0.5921, 0.6705, 0.6306, 0.9029, 0.1406, 0.8835, 0.09176, 0.9311, 0.09325, 0.9379, 0.137, 0.8835, 0.09176, 0.8805, 0.05216, 0.9434, 0.05952, 0.9311, 0.09325, 0.8805, 0.05216, 0.8996, 0.0, 0.9589, 0.0249, 0.9434, 0.05952, 0.2714, 0.08661, 0.2499, 0.1022, 0.2242, 0.07119, 0.2336, 0.05444, 0.7277, 0.4208, 0.6707, 0.4168, 0.6606, 0.3695, 0.7171, 0.3672, 0.3026, 0.08226, 0.2714, 0.08661, 0.2336, 0.05444, 0.2664, 0.0461, 0.7171, 0.3672, 0.6606, 0.3695, 0.6713, 0.295, 0.7234, 0.3126, 0.5268, 0.4252, 0.5269, 0.3678, 0.5695, 0.3566, 0.5855, 0.3985, 0.6362, 0.05677, 0.6682, 0.06028, 0.6693, 0.1213, 0.6364, 0.1219, 0.7364, 0.4435, 0.6845, 0.44, 0.6707, 0.4168, 0.7277, 0.4208, 0.632, 0.0004669, 0.6725, 0.002217, 0.6682, 0.06028, 0.6362, 0.05677, 0.6845, 0.44, 0.6515, 0.4495, 0.6404, 0.4283, 0.6707, 0.4168, 0.5269, 0.3678, 0.5142, 0.3147, 0.5568, 0.3243, 0.5695, 0.3566, 0.6682, 0.06028, 0.7049, 0.0626, 0.697, 0.1208, 0.6693, 0.1213, 0.6725, 0.002217, 0.6983, 0.00653, 0.7049, 0.0626, 0.6682, 0.06028, 0.5142, 0.3147, 0.4975, 0.2737, 0.5371, 0.2473, 0.5568, 0.3243, 0.7049, 0.0626, 0.7423, 0.06219, 0.7374, 0.12, 0.697, 0.1208, 0.5568, 0.3243, 0.5371, 0.2473, 0.581, 0.2532, 0.5953, 0.2892, 0.2499, 0.1022, 0.2255, 0.117, 0.2009, 0.08835, 0.2242, 0.07119, 0.1468, 0.1128, 0.2009, 0.08835, 0.1731, 0.1401, 0.6515, 0.4495, 0.6057, 0.4513, 0.5996, 0.4314, 0.6404, 0.4283, 0.4975, 0.2737, 0.4796, 0.2038, 0.5135, 0.1827, 0.5371, 0.2473, 0.01933, 0.1853, 0.05119, 0.1686, 0.06783, 0.1888, 0.03447, 0.2041, 0.05119, 0.1686, 0.09466, 0.145, 0.1151, 0.1818, 0.06783, 0.1888, 0.09466, 0.145, 0.1468, 0.1128, 0.1731, 0.1401, 0.1151, 0.1818, 0.4205, 0.1208, 0.4536, 0.1325, 0.4346, 0.1584, 0.4093, 0.1408, 0.4536, 0.1325, 0.485, 0.1494, 0.4545, 0.1792, 0.4346, 0.1584, 0.485, 0.1494, 0.5135, 0.1827, 0.4796, 0.2038, 0.4545, 0.1792, 0.004732, 0.2187, 0.0, 0.1957, 0.01933, 0.1853, 0.03447, 0.2041, 0.1593, 0.5855, 0.1591, 0.5589, 0.1996, 0.5491, 0.1998, 0.5735, 0.1078, 0.6075, 0.1085, 0.5738, 0.1591, 0.5589, 0.1593, 0.5855, 0.2669, 0.1971, 0.2462, 0.1527, 0.275, 0.1408, 0.3011, 0.1806, 0.5996, 0.1225, 0.6012, 0.05409, 0.6362, 0.05677, 0.6364, 0.1219, 0.6702, 0.5561, 0.6617, 0.5921, 0.6255, 0.6027, 0.6433, 0.5521, 0.7277, 0.4208, 0.7171, 0.3672, 0.7673, 0.3626, 0.7778, 0.4254, 0.7364, 0.4435, 0.7277, 0.4208, 0.7778, 0.4254, 0.7934, 0.4513, 0.3026, 0.08226, 0.2664, 0.0461, 0.3065, 0.04274, 0.3388, 0.08336, 0.632, 0.0004669, 0.6362, 0.05677, 0.6012, 0.05409, 0.601, 0.0, 0.5268, 0.4252, 0.5855, 0.3985, 0.5978, 0.4295, 0.535, 0.4612, 0.7234, 0.3126, 0.7376, 0.2581, 0.7821, 0.2662, 0.7727, 0.3174, 0.7205, 0.7167, 0.723, 0.7348, 0.6729, 0.785, 0.6489, 0.7557, 0.9475, 0.1706, 0.9589, 0.1875, 0.9218, 0.2003, 0.6606, 0.3695, 0.6707, 0.4168, 0.6404, 0.4283, 0.6384, 0.3942, 0.4718, 0.3757, 0.4774, 0.3232, 0.5142, 0.3147, 0.5269, 0.3678, 0.5996, 0.4314, 0.6384, 0.3942, 0.6404, 0.4283, 0.5142, 0.3147, 0.4774, 0.3232, 0.4975, 0.2737, 0.2704, 0.9012, 0.2679, 0.9426, 0.2187, 0.9159, 0.2754, 0.833, 0.01933, 0.1853, 0.02127, 0.1508, 0.05222, 0.1359, 0.05119, 0.1686, 0.09466, 0.145, 0.09394, 0.1168, 0.1349, 0.08724, 0.1468, 0.1128, 0.2754, 0.833, 0.2187, 0.9159, 0.1907, 0.8893, 0.2689, 0.8035, 0.05119, 0.1686, 0.05222, 0.1359, 0.09394, 0.1168, 0.09466, 0.145, 0.4093, 0.1408, 0.4002, 0.1783, 0.3764, 0.1732, 0.385, 0.1348, 0.4796, 0.2038, 0.472, 0.2318, 0.4452, 0.2095, 0.4545, 0.1792, 0.4545, 0.1792, 0.4452, 0.2095, 0.4253, 0.1927, 0.4346, 0.1584, 0.4346, 0.1584, 0.4253, 0.1927, 0.4002, 0.1783, 0.4093, 0.1408, 0.6384, 0.3942, 0.5996, 0.4314, 0.6188, 0.3661, 0.1468, 0.1128, 0.1349, 0.08724, 0.1763, 0.0585, 0.6384, 0.3942, 0.6188, 0.3661, 0.6606, 0.3695, 0.6606, 0.3695, 0.6188, 0.3661, 0.623, 0.3188, 0.6713, 0.295, 0.6197, 0.2753, 0.6713, 0.295, 0.623, 0.3188, 0.1996, 0.5491, 0.1976, 0.51, 0.2371, 0.5034, 0.2598, 0.5399, 0.275, 0.1408, 0.2462, 0.1527, 0.2255, 0.117, 0.2499, 0.1022, 0.1996, 0.5491, 0.1591, 0.5589, 0.1579, 0.5209, 0.1976, 0.51, 0.1591, 0.5589, 0.1085, 0.5738, 0.1103, 0.541, 0.1579, 0.5209, 0.9218, 0.2003, 0.9029, 0.1406, 0.9379, 0.137, 0.9475, 0.1706, 0.2009, 0.08835, 0.2255, 0.117, 0.1731, 0.1401, 0.2255, 0.117, 0.2462, 0.1527, 0.1975, 0.1751, 0.1731, 0.1401, 0.03447, 0.2041, 0.05386, 0.2136, 0.003954, 0.2377, 0.004732, 0.2187, 0.4205, 0.1208, 0.4337, 0.1073, 0.4671, 0.1099, 0.4536, 0.1325, 0.485, 0.1494, 0.5092, 0.132, 0.5431, 0.1668, 0.5135, 0.1827, 0.4536, 0.1325, 0.4671, 0.1099, 0.5092, 0.132, 0.485, 0.1494, 0.1731, 0.1401, 0.1975, 0.1751, 0.1276, 0.207, 0.1151, 0.1818, 0.5135, 0.1827, 0.5431, 0.1668, 0.5692, 0.2223, 0.5371, 0.2473, 0.765, 0.02163, 0.774, 0.06244, 0.7423, 0.06219, 0.1151, 0.1818, 0.1276, 0.207, 0.07503, 0.2042, 0.06783, 0.1888, 0.06783, 0.1888, 0.07503, 0.2042, 0.05386, 0.2136, 0.03447, 0.2041, 0.7374, 0.12, 0.7423, 0.06219, 0.774, 0.06244, 0.774, 0.1194, 0.4671, 0.1099, 0.4856, 0.06223, 0.5381, 0.09626, 0.5092, 0.132, 0.5773, 0.855, 0.5516, 0.8248, 0.5877, 0.7669, 0.6156, 0.8005, 0.5092, 0.132, 0.5381, 0.09626, 0.5703, 0.1307, 0.5431, 0.1668, 0.1975, 0.1751, 0.2462, 0.1527, 0.2669, 0.1971, 0.2252, 0.2173, 0.4671, 0.1099, 0.4337, 0.1073, 0.4856, 0.06223, 0.1276, 0.207, 0.1439, 0.2566, 0.09688, 0.2303, 0.07503, 0.2042, 0.07503, 0.2042, 0.09688, 0.2303, 0.05386, 0.2136, 0.4568, 0.8569, 0.4506, 0.9253, 0.4289, 0.9253, 0.4275, 0.8607, 0.716, 0.9528, 0.6554, 0.9671, 0.6304, 0.9187, 0.7026, 0.9163, 0.8147, 0.801, 0.7277, 0.8023, 0.7248, 0.745, 0.8094, 0.7593, 0.7026, 0.9163, 0.6304, 0.9187, 0.6174, 0.8769, 0.6925, 0.8811, 0.8094, 0.7593, 0.7248, 0.745, 0.7336, 0.689, 0.818, 0.7082, 0.6925, 0.8811, 0.6174, 0.8769, 0.6274, 0.8256, 0.7033, 0.8387, 0.818, 0.7082, 0.7336, 0.689, 0.7456, 0.6511, 0.8359, 0.664, 0.8359, 0.8354, 0.7631, 0.8714, 0.7277, 0.8023, 0.8147, 0.801, 0.3126, 0.7959, 0.3175, 0.6979, 0.3313, 0.8006, 0.7033, 0.8387, 0.6274, 0.8256, 0.6437, 0.7869, 0.716, 0.8067, 0.5164, 0.8649, 0.532, 0.8569, 0.532, 0.9106, 0.5151, 0.9054, 0.3157, 0.5034, 0.3223, 0.524, 0.3106, 0.5391, 0.2982, 0.5154, 0.2739, 0.5633, 0.2982, 0.5774, 0.2896, 0.6117, 0.2617, 0.6044, 0.8161, 0.453, 0.7953, 0.4576, 0.7986, 0.426, 0.8161, 0.4116, 0.287, 0.6961, 0.3223, 0.6771, 0.3173, 0.6916, 0.2982, 0.5154, 0.3106, 0.5391, 0.2982, 0.5774, 0.2739, 0.5633, 0.2882, 0.8001, 0.2617, 0.7907, 0.2719, 0.7596, 0.2882, 0.7593, 0.2713, 0.6563, 0.3022, 0.6536, 0.3223, 0.6771, 0.287, 0.6961, 0.9441, 0.7385, 0.964, 0.739, 0.9646, 0.8143, 0.945, 0.8265, 0.2617, 0.6044, 0.2896, 0.6117, 0.3022, 0.6536, 0.2713, 0.6563, 0.472, 0.2318, 0.4796, 0.2038, 0.4975, 0.2737, 0.1349, 0.08724, 0.1184, 0.001763, 0.1457, 0.003061, 0.1763, 0.0585, 0.4452, 0.2095, 0.4158, 0.3518, 0.3938, 0.3447, 0.4253, 0.1927, 0.05222, 0.1359, 0.06178, 0.001949, 0.08763, 0.0, 0.09394, 0.1168, 0.02127, 0.1508, 0.03075, 0.009677, 0.06178, 0.001949, 0.05222, 0.1359, 0.4253, 0.1927, 0.3938, 0.3447, 0.3664, 0.3367, 0.4002, 0.1783, 0.4002, 0.1783, 0.3664, 0.3367, 0.3406, 0.3302, 0.3764, 0.1732, 0.09394, 0.1168, 0.08763, 0.0, 0.1184, 0.001763, 0.1349, 0.08724, 0.472, 0.2318, 0.4484, 0.3635, 0.4158, 0.3518, 0.4452, 0.2095, 0.3175, 0.6979, 0.3313, 0.7244, 0.3313, 0.8006, 0.2598, 0.5399, 0.2498, 0.5719, 0.1998, 0.5735, 0.2009, 0.08835, 0.1468, 0.1128, 0.1763, 0.0585, 0.9767, 0.3752, 0.9452, 0.3921, 0.9235, 0.331, 0.9568, 0.3376, 0.9568, 0.3376, 0.9235, 0.331, 0.9545, 0.2466, 0.9771, 0.2797, 1.0, 0.171, 0.9655, 0.1861, 0.9607, 0.0926, 0.9998, 0.09254, 0.9771, 0.4182, 0.9657, 0.416, 0.9452, 0.3921, 0.9767, 0.3752, 0.4859, 0.9276, 0.4656, 0.9187, 0.4586, 0.8825, 0.4859, 0.8569, 0.872, 0.6492, 0.8308, 0.6237, 0.8382, 0.5561, 0.8793, 0.5561, 0.7248, 0.5561, 0.756, 0.5561, 0.7591, 0.6005, 0.7395, 0.6021, 0.7916, 0.6492, 0.7884, 0.6237, 0.8308, 0.6237, 0.872, 0.6492, 0.3107, 0.6979, 0.3107, 0.7574, 0.2617, 0.7571, 0.02312, 0.9214, 0.01365, 0.8929, 0.01548, 0.8653, 0.02588, 0.8428, 0.03842, 0.8296, 0.06322, 0.8181, 0.09047, 0.8553, 0.08501, 0.9406, 0.06007, 0.9532, 0.03685, 0.9378, 0.101, 0.878, 0.101, 0.9144, 0.08501, 0.9406, 0.09047, 0.8553, 0.02312, 0.9214, 0.01096, 0.9269, 0.0, 0.8938, 0.01365, 0.8929, 0.03685, 0.9378, 0.02761, 0.9469, 0.01096, 0.9269, 0.02312, 0.9214, 0.06007, 0.9532, 0.05386, 0.9643, 0.02761, 0.9469, 0.03685, 0.9378, 0.01548, 0.8653, 0.002148, 0.8617, 0.01423, 0.8355, 0.02588, 0.8428, 0.02588, 0.8428, 0.01423, 0.8355, 0.02973, 0.8192, 0.03842, 0.8296, 0.03842, 0.8296, 0.02973, 0.8192, 0.06353, 0.8035, 0.06322, 0.8181, 0.01365, 0.8929, 0.0, 0.8938, 0.002148, 0.8617, 0.01548, 0.8653, 0.08501, 0.9406, 0.08298, 0.9746, 0.05386, 0.9643, 0.06007, 0.9532, 0.06322, 0.8181, 0.06353, 0.8035, 0.09389, 0.8253, 0.09047, 0.8553, 0.2257, 0.9599, 0.2679, 0.9426, 0.2754, 0.9751, 0.2316, 0.9854, 0.2748, 0.6989, 0.3107, 0.6979, 0.2617, 0.7571, 0.2709, 0.7296, 0.2172, 0.9378, 0.2187, 0.9159, 0.2679, 0.9426, 0.2257, 0.9599, 0.7884, 0.4886, 0.8308, 0.4886, 0.8382, 0.5561, 0.8308, 0.6237, 0.7884, 0.6237, 0.7591, 0.6005, 0.756, 0.5561, 0.7591, 0.5118, 0.1715, 0.3007, 0.1439, 0.2566, 0.2252, 0.2173, 0.24, 0.2658])
me_cylinder_002.update()
me_cube = bpy.data.meshes.new('Cube')
me_cube.from_pydata([(-0.01582, 0.0634, 2.126), (-0.01582, 0.0634, 2.213), (-0.01582, 0.1017, 2.126), (-0.01582, 0.1017, 2.213), (0.01582, 0.0634, 2.126), (0.01582, 0.0634, 2.213), (0.01582, 0.1017, 2.126), (0.01582, 0.1017, 2.213)], [], [(0, 1, 3, 2), (2, 3, 7, 6), (6, 7, 5, 4), (4, 5, 1, 0), (2, 6, 4, 0), (7, 3, 1, 5)])
_uv = me_cube.uv_layers.new(name='UVMap')
_uv.uv.foreach_set('vector', [0.5593, 0.305, 0.5593, 0.3295, 0.5484, 0.3295, 0.5484, 0.305, 0.5682, 0.305, 0.5682, 0.3295, 0.5593, 0.3295, 0.5593, 0.305, 0.5484, 0.305, 0.5484, 0.3295, 0.5375, 0.3295, 0.5375, 0.305, 0.5772, 0.305, 0.5772, 0.3295, 0.5682, 0.3295, 0.5682, 0.305, 0.5465, 0.3295, 0.5555, 0.3295, 0.5555, 0.3403, 0.5465, 0.3403, 0.5375, 0.3295, 0.5465, 0.3295, 0.5465, 0.3403, 0.5375, 0.3403])
me_cube.update()

# ---- objects
ob_light = bpy.data.objects.new('Light', light_light)
ob_camera = bpy.data.objects.new('Camera', cam_camera)
ob_cube = bpy.data.objects.new('Cube', me_cube_001)
ob_cylinder = bpy.data.objects.new('Cylinder', me_cylinder_002)
ob_cube_001 = bpy.data.objects.new('Cube.001', me_cube)

# ---- transforms, parenting, visibility, modifiers, constraints
ob_light.location = (4.076, 1.005, 5.904)
ob_light.rotation_euler = (0.6503, 0.05522, 1.866)
ob_light.lock_rotations_4d = False
ob_light.empty_display_type = 'ARROWS'
ob_light.color = (0.0, 0.0, 0.0, 0.0)
ob_light.lineart.crease_threshold = 0.0
ob_camera.location = (7.359, -6.926, 4.958)
ob_camera.rotation_euler = (1.109, 0.0, 0.8149)
ob_camera.lock_rotations_4d = False
ob_camera.empty_display_type = 'ARROWS'
ob_camera.color = (0.0, 0.0, 0.0, 0.0)
ob_camera.display_type = 'WIRE'
ob_camera.lineart.crease_threshold = 0.0
ob_cube.location = (0.0, 0.0, 0.01708)
ob_cube.lock_location = (True, False, False)
_m = ob_cube.modifiers.new('Subdivision', 'SUBSURF')
_m.levels = 3
ob_cylinder.location = (0.0, 0.0, 0.0)
_m = ob_cylinder.modifiers.new('Subdivision', 'SUBSURF')
_m.levels = 2
ob_cube_001.location = (0.0, 0.0, 0.02435)
_m = ob_cube_001.modifiers.new('Subdivision', 'SUBSURF')
_m.levels = 2

# ---- collection membership
col_collection.objects.link(ob_light)
col_collection.objects.link(ob_camera)
col_collection.objects.link(ob_cube)
col_collection.objects.link(ob_cylinder)
col_collection.objects.link(ob_cube_001)

# ---- scene / render settings (as saved in the file)
scene.camera = ob_camera
scene.frame_start = 1; scene.frame_end = 250; scene.frame_set(1)
scene.render.engine = 'BLENDER_EEVEE_NEXT'
scene.cycles.sampling_pattern = 'TABULATED_SOBOL'
scene.cycles.use_light_tree = False
scene.view_settings.view_transform = 'Filmic'
bpy.context.view_layer.update()

